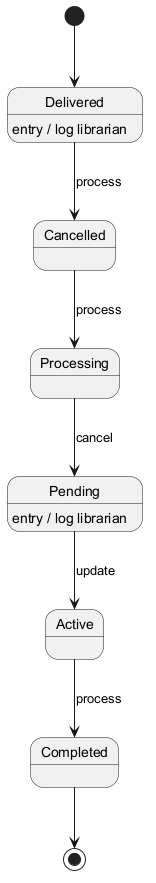

The diagram above was rendered by PlantUML. Its source (embedded in the PNG):
@startuml
skinparam backgroundColor #FFFFFF
skinparam classBackgroundColor #E8F4FA
skinparam classBorderColor #2C7DA0
[*] --> Delivered
Delivered --> Cancelled : process
Delivered : entry / log librarian
Cancelled --> Processing : process
Processing --> Pending : cancel
Pending --> Active : update
Pending : entry / log librarian
Active --> Completed : process
Completed --> [*]
@enduml